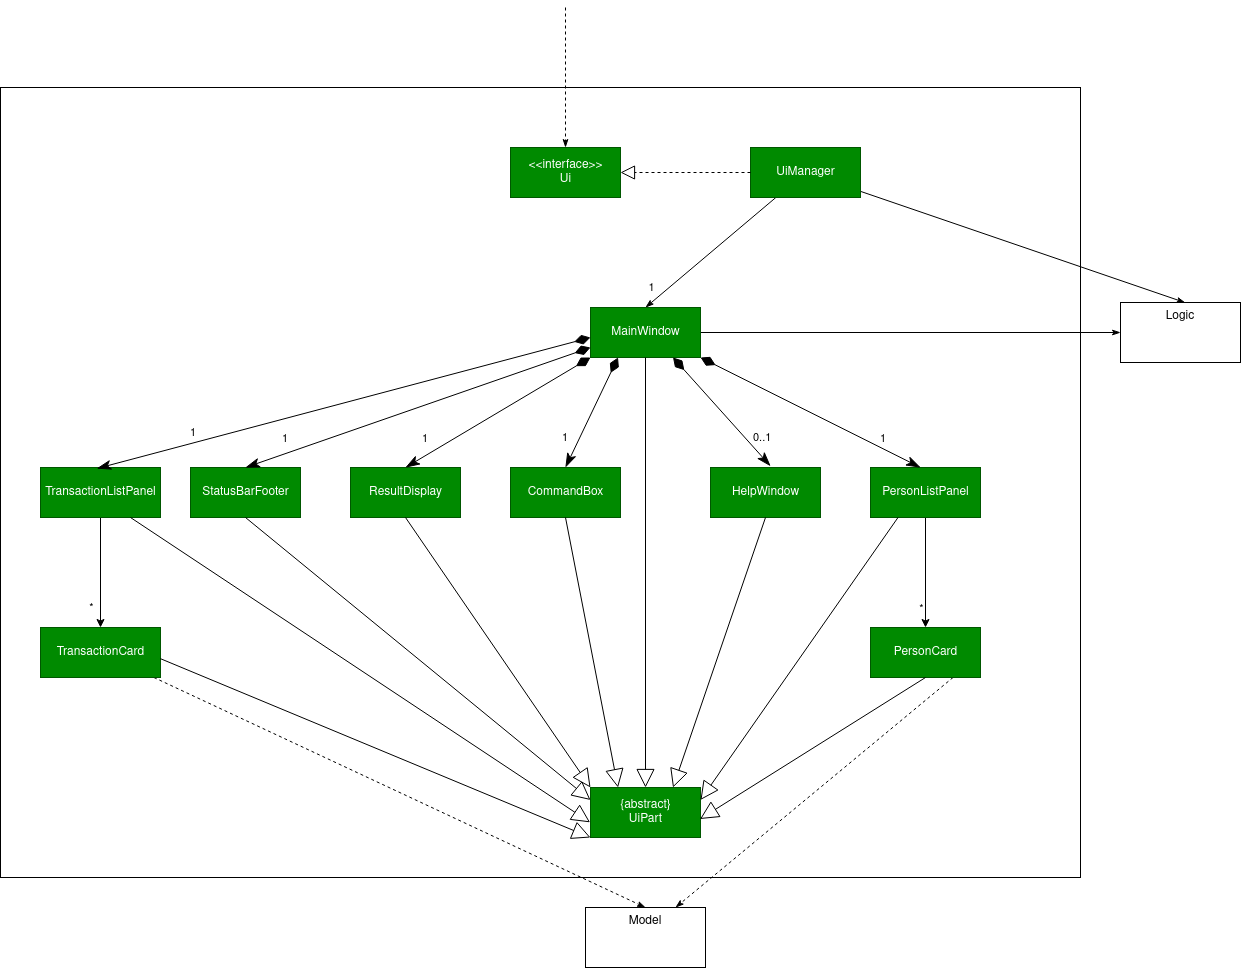

The diagram above was exported from draw.io. Its source (the exported page's mxGraphModel, read from the mxfile embedded in the PNG):
<mxGraphModel dx="2889" dy="1088" grid="1" gridSize="10" guides="1" tooltips="1" connect="1" arrows="1" fold="1" page="1" pageScale="1" pageWidth="827" pageHeight="1169" math="0" shadow="0">
  <root>
    <mxCell id="0" />
    <mxCell id="1" parent="0" />
    <mxCell id="3JTlCCTwAgn4MkkdO021-43" value="" style="rounded=0;whiteSpace=wrap;html=1;" vertex="1" parent="1">
      <mxGeometry x="-270" y="260" width="1080" height="790" as="geometry" />
    </mxCell>
    <mxCell id="3JTlCCTwAgn4MkkdO021-30" style="edgeStyle=none;rounded=0;orthogonalLoop=1;jettySize=auto;html=1;endArrow=classicThin;endFill=1;entryX=0.5;entryY=0;entryDx=0;entryDy=0;" edge="1" parent="1" source="3JTlCCTwAgn4MkkdO021-3" target="3JTlCCTwAgn4MkkdO021-7">
      <mxGeometry relative="1" as="geometry">
        <mxPoint x="535" y="390" as="targetPoint" />
      </mxGeometry>
    </mxCell>
    <mxCell id="3JTlCCTwAgn4MkkdO021-33" value="1" style="edgeLabel;html=1;align=center;verticalAlign=middle;resizable=0;points=[];" vertex="1" connectable="0" parent="3JTlCCTwAgn4MkkdO021-30">
      <mxGeometry x="0.2929" relative="1" as="geometry">
        <mxPoint x="-41" y="19" as="offset" />
      </mxGeometry>
    </mxCell>
    <mxCell id="3JTlCCTwAgn4MkkdO021-38" style="edgeStyle=none;rounded=0;orthogonalLoop=1;jettySize=auto;html=1;entryX=0.539;entryY=0.002;entryDx=0;entryDy=0;entryPerimeter=0;endArrow=classicThin;endFill=1;" edge="1" parent="1" source="3JTlCCTwAgn4MkkdO021-3" target="3JTlCCTwAgn4MkkdO021-31">
      <mxGeometry relative="1" as="geometry" />
    </mxCell>
    <mxCell id="3JTlCCTwAgn4MkkdO021-3" value="UiManager" style="html=1;fillColor=#008a00;fontColor=#ffffff;strokeColor=#005700;" vertex="1" parent="1">
      <mxGeometry x="480" y="320" width="110" height="50" as="geometry" />
    </mxCell>
    <mxCell id="3JTlCCTwAgn4MkkdO021-40" style="edgeStyle=none;rounded=0;orthogonalLoop=1;jettySize=auto;html=1;endArrow=classicThin;endFill=1;entryX=0.5;entryY=0;entryDx=0;entryDy=0;dashed=1;" edge="1" parent="1" target="3JTlCCTwAgn4MkkdO021-4">
      <mxGeometry relative="1" as="geometry">
        <mxPoint x="300" y="200" as="targetPoint" />
        <mxPoint x="295" y="180" as="sourcePoint" />
      </mxGeometry>
    </mxCell>
    <mxCell id="3JTlCCTwAgn4MkkdO021-4" value="&amp;lt;&amp;lt;interface&amp;gt;&amp;gt;&lt;br&gt;Ui" style="html=1;fillColor=#008a00;fontColor=#ffffff;strokeColor=#005700;" vertex="1" parent="1">
      <mxGeometry x="240" y="320" width="110" height="50" as="geometry" />
    </mxCell>
    <mxCell id="3JTlCCTwAgn4MkkdO021-6" value="" style="endArrow=block;dashed=1;endFill=0;endSize=12;html=1;rounded=0;entryX=1;entryY=0.5;entryDx=0;entryDy=0;exitX=0;exitY=0.5;exitDx=0;exitDy=0;" edge="1" parent="1" source="3JTlCCTwAgn4MkkdO021-3" target="3JTlCCTwAgn4MkkdO021-4">
      <mxGeometry width="160" relative="1" as="geometry">
        <mxPoint x="430" y="680" as="sourcePoint" />
        <mxPoint x="590" y="680" as="targetPoint" />
      </mxGeometry>
    </mxCell>
    <mxCell id="3JTlCCTwAgn4MkkdO021-37" style="edgeStyle=none;rounded=0;orthogonalLoop=1;jettySize=auto;html=1;entryX=0;entryY=0.5;entryDx=0;entryDy=0;endArrow=classicThin;endFill=1;" edge="1" parent="1" source="3JTlCCTwAgn4MkkdO021-7" target="3JTlCCTwAgn4MkkdO021-31">
      <mxGeometry relative="1" as="geometry" />
    </mxCell>
    <mxCell id="3JTlCCTwAgn4MkkdO021-7" value="MainWindow" style="html=1;fillColor=#008a00;fontColor=#ffffff;strokeColor=#005700;" vertex="1" parent="1">
      <mxGeometry x="320" y="480" width="110" height="50" as="geometry" />
    </mxCell>
    <mxCell id="3JTlCCTwAgn4MkkdO021-8" value="StatusBarFooter" style="html=1;fillColor=#008a00;fontColor=#ffffff;strokeColor=#005700;" vertex="1" parent="1">
      <mxGeometry x="-80" y="640" width="110" height="50" as="geometry" />
    </mxCell>
    <mxCell id="3JTlCCTwAgn4MkkdO021-9" value="&lt;div&gt;ResultDisplay&lt;/div&gt;" style="html=1;fillColor=#008a00;fontColor=#ffffff;strokeColor=#005700;" vertex="1" parent="1">
      <mxGeometry x="80" y="640" width="110" height="50" as="geometry" />
    </mxCell>
    <mxCell id="3JTlCCTwAgn4MkkdO021-10" value="CommandBox" style="html=1;fillColor=#008a00;fontColor=#ffffff;strokeColor=#005700;" vertex="1" parent="1">
      <mxGeometry x="240" y="640" width="110" height="50" as="geometry" />
    </mxCell>
    <mxCell id="3JTlCCTwAgn4MkkdO021-11" value="HelpWindow" style="html=1;fillColor=#008a00;fontColor=#ffffff;strokeColor=#005700;" vertex="1" parent="1">
      <mxGeometry x="440" y="640" width="110" height="50" as="geometry" />
    </mxCell>
    <mxCell id="3JTlCCTwAgn4MkkdO021-19" style="edgeStyle=orthogonalEdgeStyle;rounded=0;orthogonalLoop=1;jettySize=auto;html=1;entryX=0.5;entryY=0;entryDx=0;entryDy=0;" edge="1" parent="1" source="3JTlCCTwAgn4MkkdO021-12" target="3JTlCCTwAgn4MkkdO021-13">
      <mxGeometry relative="1" as="geometry" />
    </mxCell>
    <mxCell id="3JTlCCTwAgn4MkkdO021-29" value="*" style="edgeLabel;html=1;align=center;verticalAlign=middle;resizable=0;points=[];" vertex="1" connectable="0" parent="3JTlCCTwAgn4MkkdO021-19">
      <mxGeometry x="0.1394" relative="1" as="geometry">
        <mxPoint x="-5" y="27" as="offset" />
      </mxGeometry>
    </mxCell>
    <mxCell id="3JTlCCTwAgn4MkkdO021-12" value="PersonListPanel" style="html=1;fillColor=#008a00;fontColor=#ffffff;strokeColor=#005700;" vertex="1" parent="1">
      <mxGeometry x="600" y="640" width="110" height="50" as="geometry" />
    </mxCell>
    <mxCell id="3JTlCCTwAgn4MkkdO021-36" style="edgeStyle=none;rounded=0;orthogonalLoop=1;jettySize=auto;html=1;entryX=0.75;entryY=0;entryDx=0;entryDy=0;endArrow=classicThin;endFill=1;dashed=1;exitX=0.75;exitY=1;exitDx=0;exitDy=0;" edge="1" parent="1" source="3JTlCCTwAgn4MkkdO021-13" target="3JTlCCTwAgn4MkkdO021-32">
      <mxGeometry relative="1" as="geometry" />
    </mxCell>
    <mxCell id="3JTlCCTwAgn4MkkdO021-13" value="PersonCard" style="html=1;fillColor=#008a00;fontColor=#ffffff;strokeColor=#005700;" vertex="1" parent="1">
      <mxGeometry x="600" y="800" width="110" height="50" as="geometry" />
    </mxCell>
    <mxCell id="3JTlCCTwAgn4MkkdO021-15" value="&lt;div&gt;{abstract}&lt;/div&gt;&lt;div&gt;UiPart&lt;br&gt;&lt;/div&gt;" style="html=1;fillColor=#008a00;fontColor=#ffffff;strokeColor=#005700;" vertex="1" parent="1">
      <mxGeometry x="320" y="960" width="110" height="50" as="geometry" />
    </mxCell>
    <mxCell id="3JTlCCTwAgn4MkkdO021-18" style="edgeStyle=orthogonalEdgeStyle;rounded=0;orthogonalLoop=1;jettySize=auto;html=1;entryX=0.5;entryY=0;entryDx=0;entryDy=0;" edge="1" parent="1" source="3JTlCCTwAgn4MkkdO021-16" target="3JTlCCTwAgn4MkkdO021-17">
      <mxGeometry relative="1" as="geometry" />
    </mxCell>
    <mxCell id="3JTlCCTwAgn4MkkdO021-28" value="*" style="edgeLabel;html=1;align=center;verticalAlign=middle;resizable=0;points=[];" vertex="1" connectable="0" parent="3JTlCCTwAgn4MkkdO021-18">
      <mxGeometry x="0.6242" y="1" relative="1" as="geometry">
        <mxPoint x="-11" as="offset" />
      </mxGeometry>
    </mxCell>
    <mxCell id="3JTlCCTwAgn4MkkdO021-16" value="TransactionListPanel" style="html=1;fillColor=#008a00;fontColor=#ffffff;strokeColor=#005700;" vertex="1" parent="1">
      <mxGeometry x="-230" y="640" width="120" height="50" as="geometry" />
    </mxCell>
    <mxCell id="3JTlCCTwAgn4MkkdO021-35" style="edgeStyle=none;rounded=0;orthogonalLoop=1;jettySize=auto;html=1;entryX=0.5;entryY=0;entryDx=0;entryDy=0;endArrow=classicThin;endFill=1;dashed=1;" edge="1" parent="1" source="3JTlCCTwAgn4MkkdO021-17" target="3JTlCCTwAgn4MkkdO021-32">
      <mxGeometry relative="1" as="geometry" />
    </mxCell>
    <mxCell id="3JTlCCTwAgn4MkkdO021-17" value="&lt;div&gt;TransactionCard&lt;/div&gt;" style="html=1;fillColor=#008a00;fontColor=#ffffff;strokeColor=#005700;" vertex="1" parent="1">
      <mxGeometry x="-230" y="800" width="120" height="50" as="geometry" />
    </mxCell>
    <mxCell id="3JTlCCTwAgn4MkkdO021-21" value="" style="endArrow=block;endSize=16;endFill=0;html=1;rounded=0;entryX=0.5;entryY=0;entryDx=0;entryDy=0;exitX=0.5;exitY=1;exitDx=0;exitDy=0;" edge="1" parent="1" source="3JTlCCTwAgn4MkkdO021-7" target="3JTlCCTwAgn4MkkdO021-15">
      <mxGeometry x="0.4884" y="25" width="160" relative="1" as="geometry">
        <mxPoint x="-250" y="910" as="sourcePoint" />
        <mxPoint x="-90" y="910" as="targetPoint" />
        <mxPoint as="offset" />
      </mxGeometry>
    </mxCell>
    <mxCell id="3JTlCCTwAgn4MkkdO021-22" value="1" style="endArrow=classicThin;html=1;endSize=12;startArrow=diamondThin;startSize=14;startFill=1;align=left;verticalAlign=bottom;rounded=0;exitX=0.25;exitY=1;exitDx=0;exitDy=0;entryX=0.5;entryY=0;entryDx=0;entryDy=0;endFill=1;" edge="1" parent="1" source="3JTlCCTwAgn4MkkdO021-7" target="3JTlCCTwAgn4MkkdO021-10">
      <mxGeometry x="0.7392" y="-13" relative="1" as="geometry">
        <mxPoint x="-50" y="570" as="sourcePoint" />
        <mxPoint x="110" y="570" as="targetPoint" />
        <mxPoint as="offset" />
      </mxGeometry>
    </mxCell>
    <mxCell id="3JTlCCTwAgn4MkkdO021-23" value="1" style="endArrow=classicThin;html=1;endSize=12;startArrow=diamondThin;startSize=14;startFill=1;align=left;verticalAlign=bottom;rounded=0;exitX=0;exitY=1;exitDx=0;exitDy=0;entryX=0.5;entryY=0;entryDx=0;entryDy=0;endFill=1;" edge="1" parent="1" source="3JTlCCTwAgn4MkkdO021-7" target="3JTlCCTwAgn4MkkdO021-9">
      <mxGeometry x="0.7852" y="-10" relative="1" as="geometry">
        <mxPoint x="132.5" y="490" as="sourcePoint" />
        <mxPoint x="80" y="600" as="targetPoint" />
        <mxPoint y="1" as="offset" />
      </mxGeometry>
    </mxCell>
    <mxCell id="3JTlCCTwAgn4MkkdO021-24" value="1" style="endArrow=classicThin;html=1;endSize=12;startArrow=diamondThin;startSize=14;startFill=1;align=left;verticalAlign=bottom;rounded=0;exitX=0;exitY=0.8;exitDx=0;exitDy=0;entryX=0.5;entryY=0;entryDx=0;entryDy=0;endFill=1;exitPerimeter=0;" edge="1" parent="1" source="3JTlCCTwAgn4MkkdO021-7" target="3JTlCCTwAgn4MkkdO021-8">
      <mxGeometry x="0.7847" y="-6" relative="1" as="geometry">
        <mxPoint x="205" y="460" as="sourcePoint" />
        <mxPoint x="20" y="570" as="targetPoint" />
        <mxPoint as="offset" />
      </mxGeometry>
    </mxCell>
    <mxCell id="3JTlCCTwAgn4MkkdO021-25" value="0..1" style="endArrow=classicThin;html=1;endSize=12;startArrow=diamondThin;startSize=14;startFill=1;align=left;verticalAlign=bottom;rounded=0;exitX=0.75;exitY=1;exitDx=0;exitDy=0;entryX=0.546;entryY=-0.027;entryDx=0;entryDy=0;entryPerimeter=0;endFill=1;" edge="1" parent="1" source="3JTlCCTwAgn4MkkdO021-7" target="3JTlCCTwAgn4MkkdO021-11">
      <mxGeometry x="0.6264" y="-2" relative="1" as="geometry">
        <mxPoint x="582.5" y="500" as="sourcePoint" />
        <mxPoint x="530" y="610" as="targetPoint" />
        <mxPoint as="offset" />
      </mxGeometry>
    </mxCell>
    <mxCell id="3JTlCCTwAgn4MkkdO021-26" value="1" style="endArrow=classicThin;html=1;endSize=12;startArrow=diamondThin;startSize=14;startFill=1;align=left;verticalAlign=bottom;rounded=0;exitX=1;exitY=1;exitDx=0;exitDy=0;entryX=0.455;entryY=0;entryDx=0;entryDy=0;entryPerimeter=0;endFill=1;" edge="1" parent="1" source="3JTlCCTwAgn4MkkdO021-7" target="3JTlCCTwAgn4MkkdO021-12">
      <mxGeometry x="0.6264" y="-2" relative="1" as="geometry">
        <mxPoint x="550" y="510" as="sourcePoint" />
        <mxPoint x="647.5600000000004" y="618.6500000000001" as="targetPoint" />
        <mxPoint as="offset" />
      </mxGeometry>
    </mxCell>
    <mxCell id="3JTlCCTwAgn4MkkdO021-27" value="1" style="endArrow=classicThin;html=1;endSize=12;startArrow=diamondThin;startSize=14;startFill=1;align=left;verticalAlign=bottom;rounded=0;exitX=0;exitY=0.6;exitDx=0;exitDy=0;entryX=0.469;entryY=0.021;entryDx=0;entryDy=0;entryPerimeter=0;endFill=1;exitPerimeter=0;" edge="1" parent="1" source="3JTlCCTwAgn4MkkdO021-7" target="3JTlCCTwAgn4MkkdO021-16">
      <mxGeometry x="0.6264" y="-2" relative="1" as="geometry">
        <mxPoint x="680" y="510" as="sourcePoint" />
        <mxPoint x="777.5600000000004" y="618.6500000000001" as="targetPoint" />
        <mxPoint as="offset" />
      </mxGeometry>
    </mxCell>
    <mxCell id="3JTlCCTwAgn4MkkdO021-31" value="Logic" style="rounded=0;whiteSpace=wrap;html=1;verticalAlign=top;" vertex="1" parent="1">
      <mxGeometry x="850" y="475" width="120" height="60" as="geometry" />
    </mxCell>
    <mxCell id="3JTlCCTwAgn4MkkdO021-32" value="Model" style="rounded=0;whiteSpace=wrap;html=1;verticalAlign=top;" vertex="1" parent="1">
      <mxGeometry x="315" y="1080" width="120" height="60" as="geometry" />
    </mxCell>
    <mxCell id="3JTlCCTwAgn4MkkdO021-44" value="" style="endArrow=block;endSize=16;endFill=0;html=1;rounded=0;entryX=0;entryY=0.25;entryDx=0;entryDy=0;exitX=0.5;exitY=1;exitDx=0;exitDy=0;" edge="1" parent="1" source="3JTlCCTwAgn4MkkdO021-8" target="3JTlCCTwAgn4MkkdO021-15">
      <mxGeometry x="0.4884" y="25" width="160" relative="1" as="geometry">
        <mxPoint x="385" y="540" as="sourcePoint" />
        <mxPoint x="385" y="970" as="targetPoint" />
        <mxPoint as="offset" />
      </mxGeometry>
    </mxCell>
    <mxCell id="3JTlCCTwAgn4MkkdO021-45" value="" style="endArrow=block;endSize=16;endFill=0;html=1;rounded=0;entryX=0;entryY=0;entryDx=0;entryDy=0;exitX=0.5;exitY=1;exitDx=0;exitDy=0;" edge="1" parent="1" source="3JTlCCTwAgn4MkkdO021-9" target="3JTlCCTwAgn4MkkdO021-15">
      <mxGeometry x="0.4884" y="25" width="160" relative="1" as="geometry">
        <mxPoint x="50" y="682.75" as="sourcePoint" />
        <mxPoint x="392.1399999999999" y="980" as="targetPoint" />
        <mxPoint as="offset" />
      </mxGeometry>
    </mxCell>
    <mxCell id="3JTlCCTwAgn4MkkdO021-46" value="" style="endArrow=block;endSize=16;endFill=0;html=1;rounded=0;entryX=0.25;entryY=0;entryDx=0;entryDy=0;exitX=0.5;exitY=1;exitDx=0;exitDy=0;" edge="1" parent="1" source="3JTlCCTwAgn4MkkdO021-10" target="3JTlCCTwAgn4MkkdO021-15">
      <mxGeometry x="0.4884" y="25" width="160" relative="1" as="geometry">
        <mxPoint x="145" y="700" as="sourcePoint" />
        <mxPoint x="330" y="970" as="targetPoint" />
        <mxPoint as="offset" />
      </mxGeometry>
    </mxCell>
    <mxCell id="3JTlCCTwAgn4MkkdO021-47" value="" style="endArrow=block;endSize=16;endFill=0;html=1;rounded=0;entryX=0.75;entryY=0;entryDx=0;entryDy=0;exitX=0.5;exitY=1;exitDx=0;exitDy=0;" edge="1" parent="1" source="3JTlCCTwAgn4MkkdO021-11" target="3JTlCCTwAgn4MkkdO021-15">
      <mxGeometry x="0.4884" y="25" width="160" relative="1" as="geometry">
        <mxPoint x="305" y="700" as="sourcePoint" />
        <mxPoint x="357.5" y="970" as="targetPoint" />
        <mxPoint as="offset" />
      </mxGeometry>
    </mxCell>
    <mxCell id="3JTlCCTwAgn4MkkdO021-48" value="" style="endArrow=block;endSize=16;endFill=0;html=1;rounded=0;entryX=0.996;entryY=0.63;entryDx=0;entryDy=0;exitX=0.5;exitY=1;exitDx=0;exitDy=0;entryPerimeter=0;" edge="1" parent="1" source="3JTlCCTwAgn4MkkdO021-13" target="3JTlCCTwAgn4MkkdO021-15">
      <mxGeometry x="0.4884" y="25" width="160" relative="1" as="geometry">
        <mxPoint x="505" y="700" as="sourcePoint" />
        <mxPoint x="412.5" y="970" as="targetPoint" />
        <mxPoint as="offset" />
      </mxGeometry>
    </mxCell>
    <mxCell id="3JTlCCTwAgn4MkkdO021-49" value="" style="endArrow=block;endSize=16;endFill=0;html=1;rounded=0;entryX=1;entryY=0.25;entryDx=0;entryDy=0;exitX=0.25;exitY=1;exitDx=0;exitDy=0;" edge="1" parent="1" source="3JTlCCTwAgn4MkkdO021-12" target="3JTlCCTwAgn4MkkdO021-15">
      <mxGeometry x="0.4884" y="25" width="160" relative="1" as="geometry">
        <mxPoint x="664.3400000000001" y="863.45" as="sourcePoint" />
        <mxPoint x="440" y="982.5" as="targetPoint" />
        <mxPoint as="offset" />
      </mxGeometry>
    </mxCell>
    <mxCell id="3JTlCCTwAgn4MkkdO021-50" value="" style="endArrow=block;endSize=16;endFill=0;html=1;rounded=0;exitX=0.999;exitY=0.623;exitDx=0;exitDy=0;entryX=0;entryY=1;entryDx=0;entryDy=0;exitPerimeter=0;" edge="1" parent="1" source="3JTlCCTwAgn4MkkdO021-17" target="3JTlCCTwAgn4MkkdO021-15">
      <mxGeometry x="0.4884" y="25" width="160" relative="1" as="geometry">
        <mxPoint x="695" y="900" as="sourcePoint" />
        <mxPoint x="310" y="1040" as="targetPoint" />
        <mxPoint as="offset" />
      </mxGeometry>
    </mxCell>
    <mxCell id="3JTlCCTwAgn4MkkdO021-51" value="" style="endArrow=block;endSize=16;endFill=0;html=1;rounded=0;entryX=-0.004;entryY=0.697;entryDx=0;entryDy=0;exitX=0.75;exitY=1;exitDx=0;exitDy=0;entryPerimeter=0;" edge="1" parent="1" source="3JTlCCTwAgn4MkkdO021-16" target="3JTlCCTwAgn4MkkdO021-15">
      <mxGeometry x="0.4884" y="25" width="160" relative="1" as="geometry">
        <mxPoint x="830" y="860" as="sourcePoint" />
        <mxPoint x="440" y="1020" as="targetPoint" />
        <mxPoint as="offset" />
      </mxGeometry>
    </mxCell>
  </root>
</mxGraphModel>